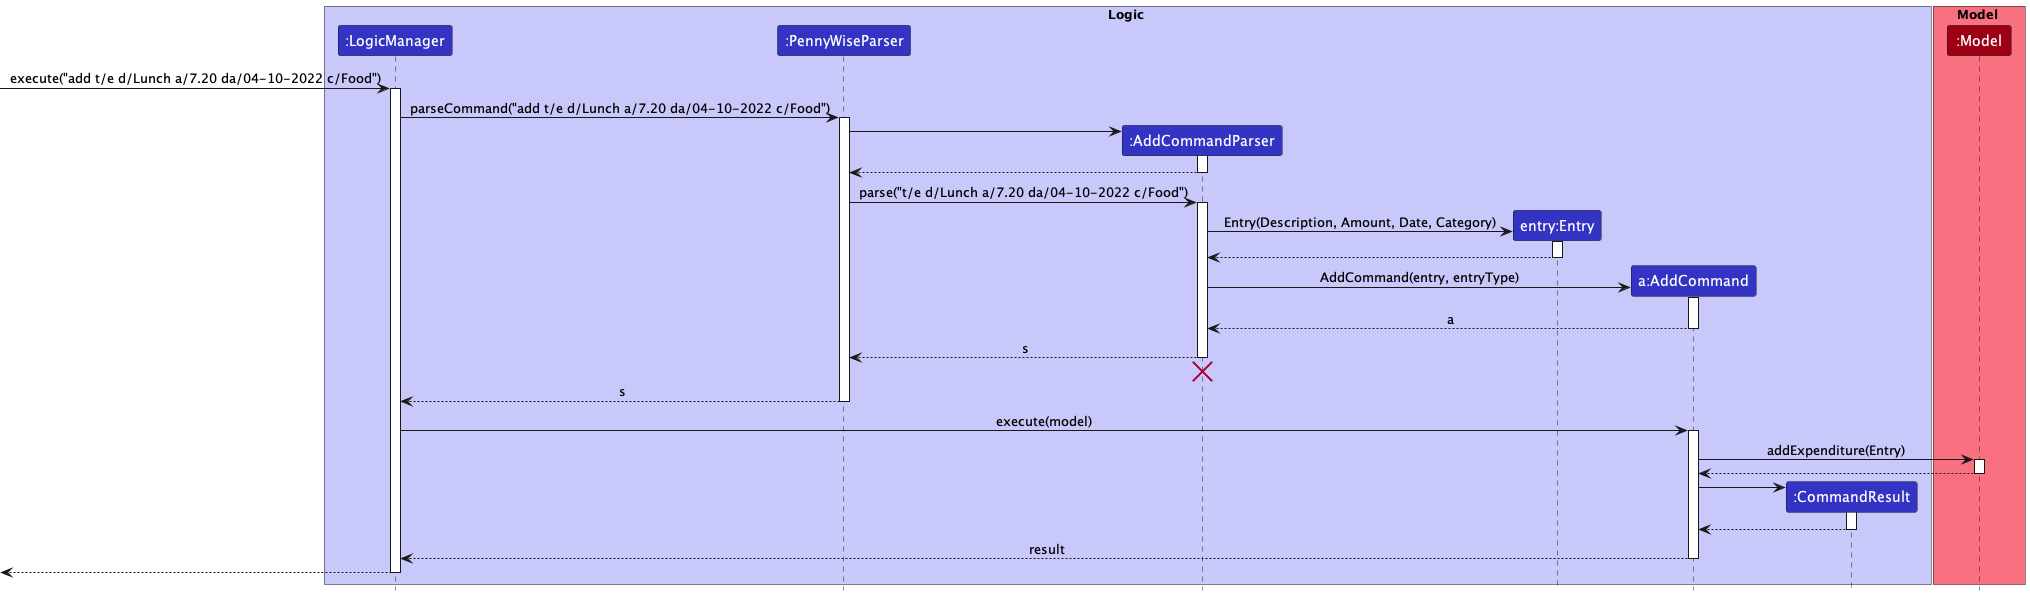

The diagram above was rendered by PlantUML. Its source (embedded in the PNG):
@startuml
!include style.puml

box Logic LOGIC_COLOR_T1
participant ":LogicManager" as LogicManager LOGIC_COLOR
participant ":PennyWiseParser" as PennyWiseParser LOGIC_COLOR
participant ":AddCommandParser" as AddCommandParser LOGIC_COLOR
participant "entry:Entry" as Entry LOGIC_COLOR
participant "a:AddCommand" as AddCommand LOGIC_COLOR
participant ":CommandResult" as CommandResult LOGIC_COLOR
end box

box Model MODEL_COLOR_T1
participant ":Model" as Model MODEL_COLOR
end box

[-> LogicManager : execute("add t/e d/Lunch a/7.20 da/04-10-2022 c/Food")
activate LogicManager

LogicManager -> PennyWiseParser : parseCommand("add t/e d/Lunch a/7.20 da/04-10-2022 c/Food")
activate PennyWiseParser

create AddCommandParser
PennyWiseParser -> AddCommandParser
activate AddCommandParser

AddCommandParser --> PennyWiseParser
deactivate AddCommandParser

PennyWiseParser -> AddCommandParser : parse("t/e d/Lunch a/7.20 da/04-10-2022 c/Food")
activate AddCommandParser

create Entry
AddCommandParser -> Entry : Entry(Description, Amount, Date, Category)
activate Entry

Entry --> AddCommandParser
deactivate Entry

create AddCommand
AddCommandParser -> AddCommand : AddCommand(entry, entryType)
activate AddCommand

AddCommand --> AddCommandParser : a
deactivate AddCommand

AddCommandParser --> PennyWiseParser : s
deactivate AddCommandParser
'Hidden arrow to position the destroy marker below the end of the activation bar.
AddCommandParser -[hidden]-> PennyWiseParser
destroy AddCommandParser

PennyWiseParser --> LogicManager : s
deactivate PennyWiseParser

LogicManager -> AddCommand : execute(model)
activate AddCommand

AddCommand -> Model : addExpenditure(Entry)
activate Model

Model --> AddCommand
deactivate Model

create CommandResult
AddCommand -> CommandResult
activate CommandResult

CommandResult --> AddCommand
deactivate CommandResult

AddCommand --> LogicManager : result
deactivate AddCommand

[<--LogicManager
deactivate LogicManager
@enduml